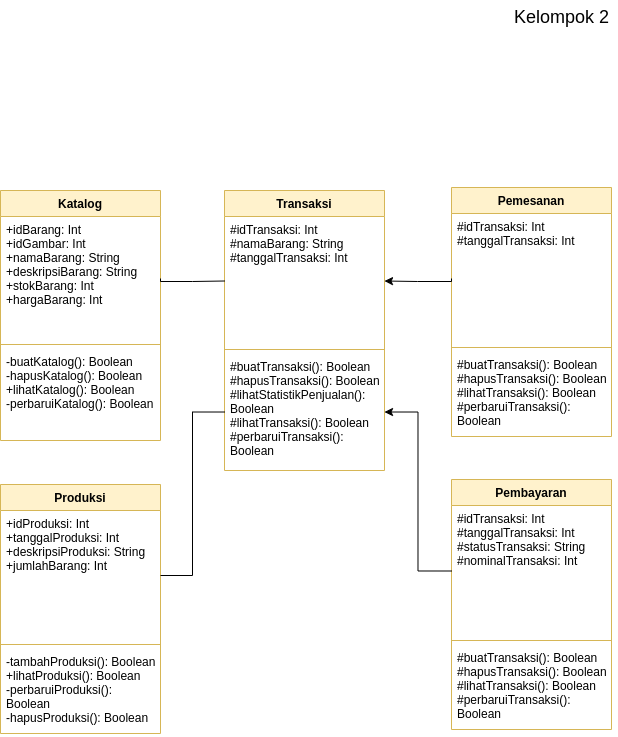

The diagram above was exported from draw.io. Its source (the exported page's mxGraphModel, read from the mxfile embedded in the PNG):
<mxGraphModel dx="614" dy="223" grid="0" gridSize="10" guides="1" tooltips="1" connect="1" arrows="1" fold="1" page="1" pageScale="1" pageWidth="850" pageHeight="1100" background="#ffffff" math="0" shadow="0">
  <root>
    <mxCell id="0" />
    <mxCell id="1" parent="0" />
    <mxCell id="tvQXQoFrSTgwG_PzZA2p-1" value="Katalog" style="swimlane;fontStyle=1;align=center;verticalAlign=top;childLayout=stackLayout;horizontal=1;startSize=26;horizontalStack=0;resizeParent=1;resizeParentMax=0;resizeLast=0;collapsible=1;marginBottom=0;fillColor=#fff2cc;strokeColor=#d6b656;" parent="1" vertex="1">
      <mxGeometry x="120" y="278" width="160" height="250" as="geometry">
        <mxRectangle x="59" y="41" width="79" height="26" as="alternateBounds" />
      </mxGeometry>
    </mxCell>
    <mxCell id="tvQXQoFrSTgwG_PzZA2p-2" value="+idBarang: Int&#10;+idGambar: Int&#10;+namaBarang: String&#10;+deskripsiBarang: String&#10;+stokBarang: Int&#10;+hargaBarang: Int" style="text;strokeColor=none;fillColor=none;align=left;verticalAlign=top;spacingLeft=4;spacingRight=4;overflow=hidden;rotatable=0;points=[[0,0.5],[1,0.5]];portConstraint=eastwest;" parent="tvQXQoFrSTgwG_PzZA2p-1" vertex="1">
      <mxGeometry y="26" width="160" height="124" as="geometry" />
    </mxCell>
    <mxCell id="tvQXQoFrSTgwG_PzZA2p-3" value="" style="line;strokeWidth=1;fillColor=none;align=left;verticalAlign=middle;spacingTop=-1;spacingLeft=3;spacingRight=3;rotatable=0;labelPosition=right;points=[];portConstraint=eastwest;strokeColor=inherit;" parent="tvQXQoFrSTgwG_PzZA2p-1" vertex="1">
      <mxGeometry y="150" width="160" height="8" as="geometry" />
    </mxCell>
    <mxCell id="tvQXQoFrSTgwG_PzZA2p-4" value="-buatKatalog(): Boolean&#10;-hapusKatalog(): Boolean&#10;+lihatKatalog(): Boolean&#10;-perbaruiKatalog(): Boolean" style="text;strokeColor=none;fillColor=none;align=left;verticalAlign=top;spacingLeft=4;spacingRight=4;overflow=hidden;rotatable=0;points=[[0,0.5],[1,0.5]];portConstraint=eastwest;" parent="tvQXQoFrSTgwG_PzZA2p-1" vertex="1">
      <mxGeometry y="158" width="160" height="92" as="geometry" />
    </mxCell>
    <mxCell id="tvQXQoFrSTgwG_PzZA2p-5" value="Transaksi" style="swimlane;fontStyle=1;align=center;verticalAlign=top;childLayout=stackLayout;horizontal=1;startSize=26;horizontalStack=0;resizeParent=1;resizeParentMax=0;resizeLast=0;collapsible=1;marginBottom=0;fillColor=#fff2cc;strokeColor=#d6b656;" parent="1" vertex="1">
      <mxGeometry x="344" y="278" width="160" height="280" as="geometry" />
    </mxCell>
    <mxCell id="tvQXQoFrSTgwG_PzZA2p-6" value="#idTransaksi: Int&#10;#namaBarang: String&#10;#tanggalTransaksi: Int" style="text;strokeColor=none;fillColor=none;align=left;verticalAlign=top;spacingLeft=4;spacingRight=4;overflow=hidden;rotatable=0;points=[[0,0.5],[1,0.5]];portConstraint=eastwest;" parent="tvQXQoFrSTgwG_PzZA2p-5" vertex="1">
      <mxGeometry y="26" width="160" height="129" as="geometry" />
    </mxCell>
    <mxCell id="tvQXQoFrSTgwG_PzZA2p-7" value="" style="line;strokeWidth=1;fillColor=none;align=left;verticalAlign=middle;spacingTop=-1;spacingLeft=3;spacingRight=3;rotatable=0;labelPosition=right;points=[];portConstraint=eastwest;strokeColor=inherit;" parent="tvQXQoFrSTgwG_PzZA2p-5" vertex="1">
      <mxGeometry y="155" width="160" height="8" as="geometry" />
    </mxCell>
    <mxCell id="tvQXQoFrSTgwG_PzZA2p-8" value="#buatTransaksi(): Boolean&#10;#hapusTransaksi(): Boolean&#10;#lihatStatistikPenjualan():&#10;Boolean&#10;#lihatTransaksi(): Boolean&#10;#perbaruiTransaksi():&#10;Boolean" style="text;strokeColor=none;fillColor=none;align=left;verticalAlign=top;spacingLeft=4;spacingRight=4;overflow=hidden;rotatable=0;points=[[0,0.5],[1,0.5]];portConstraint=eastwest;" parent="tvQXQoFrSTgwG_PzZA2p-5" vertex="1">
      <mxGeometry y="163" width="160" height="117" as="geometry" />
    </mxCell>
    <mxCell id="tvQXQoFrSTgwG_PzZA2p-13" value="Produksi" style="swimlane;fontStyle=1;align=center;verticalAlign=top;childLayout=stackLayout;horizontal=1;startSize=26;horizontalStack=0;resizeParent=1;resizeParentMax=0;resizeLast=0;collapsible=1;marginBottom=0;fillColor=#fff2cc;strokeColor=#d6b656;" parent="1" vertex="1">
      <mxGeometry x="120" y="572" width="160" height="249" as="geometry" />
    </mxCell>
    <mxCell id="tvQXQoFrSTgwG_PzZA2p-14" value="+idProduksi: Int&#10;+tanggalProduksi: Int&#10;+deskripsiProduksi: String&#10;+jumlahBarang: Int" style="text;strokeColor=none;fillColor=none;align=left;verticalAlign=top;spacingLeft=4;spacingRight=4;overflow=hidden;rotatable=0;points=[[0,0.5],[1,0.5]];portConstraint=eastwest;" parent="tvQXQoFrSTgwG_PzZA2p-13" vertex="1">
      <mxGeometry y="26" width="160" height="130" as="geometry" />
    </mxCell>
    <mxCell id="tvQXQoFrSTgwG_PzZA2p-15" value="" style="line;strokeWidth=1;fillColor=none;align=left;verticalAlign=middle;spacingTop=-1;spacingLeft=3;spacingRight=3;rotatable=0;labelPosition=right;points=[];portConstraint=eastwest;strokeColor=inherit;" parent="tvQXQoFrSTgwG_PzZA2p-13" vertex="1">
      <mxGeometry y="156" width="160" height="8" as="geometry" />
    </mxCell>
    <mxCell id="tvQXQoFrSTgwG_PzZA2p-16" value="-tambahProduksi(): Boolean&#10;+lihatProduksi(): Boolean&#10;-perbaruiProduksi():&#10;Boolean&#10;-hapusProduksi(): Boolean" style="text;strokeColor=none;fillColor=none;align=left;verticalAlign=top;spacingLeft=4;spacingRight=4;overflow=hidden;rotatable=0;points=[[0,0.5],[1,0.5]];portConstraint=eastwest;" parent="tvQXQoFrSTgwG_PzZA2p-13" vertex="1">
      <mxGeometry y="164" width="160" height="85" as="geometry" />
    </mxCell>
    <mxCell id="tvQXQoFrSTgwG_PzZA2p-17" value="Pemesanan" style="swimlane;fontStyle=1;align=center;verticalAlign=top;childLayout=stackLayout;horizontal=1;startSize=26;horizontalStack=0;resizeParent=1;resizeParentMax=0;resizeLast=0;collapsible=1;marginBottom=0;fillColor=#fff2cc;strokeColor=#d6b656;" parent="1" vertex="1">
      <mxGeometry x="571" y="275" width="160" height="249" as="geometry">
        <mxRectangle x="510" y="38" width="102" height="26" as="alternateBounds" />
      </mxGeometry>
    </mxCell>
    <mxCell id="tvQXQoFrSTgwG_PzZA2p-18" value="#idTransaksi: Int&#10;#tanggalTransaksi: Int" style="text;strokeColor=none;fillColor=none;align=left;verticalAlign=top;spacingLeft=4;spacingRight=4;overflow=hidden;rotatable=0;points=[[0,0.5],[1,0.5]];portConstraint=eastwest;" parent="tvQXQoFrSTgwG_PzZA2p-17" vertex="1">
      <mxGeometry y="26" width="160" height="130" as="geometry" />
    </mxCell>
    <mxCell id="tvQXQoFrSTgwG_PzZA2p-19" value="" style="line;strokeWidth=1;fillColor=none;align=left;verticalAlign=middle;spacingTop=-1;spacingLeft=3;spacingRight=3;rotatable=0;labelPosition=right;points=[];portConstraint=eastwest;strokeColor=inherit;" parent="tvQXQoFrSTgwG_PzZA2p-17" vertex="1">
      <mxGeometry y="156" width="160" height="8" as="geometry" />
    </mxCell>
    <mxCell id="tvQXQoFrSTgwG_PzZA2p-20" value="#buatTransaksi(): Boolean&#10;#hapusTransaksi(): Boolean&#10;#lihatTransaksi(): Boolean&#10;#perbaruiTransaksi():&#10;Boolean" style="text;strokeColor=none;fillColor=none;align=left;verticalAlign=top;spacingLeft=4;spacingRight=4;overflow=hidden;rotatable=0;points=[[0,0.5],[1,0.5]];portConstraint=eastwest;" parent="tvQXQoFrSTgwG_PzZA2p-17" vertex="1">
      <mxGeometry y="164" width="160" height="85" as="geometry" />
    </mxCell>
    <mxCell id="tvQXQoFrSTgwG_PzZA2p-21" value="Pembayaran" style="swimlane;fontStyle=1;align=center;verticalAlign=top;childLayout=stackLayout;horizontal=1;startSize=26;horizontalStack=0;resizeParent=1;resizeParentMax=0;resizeLast=0;collapsible=1;marginBottom=0;fillColor=#fff2cc;strokeColor=#d6b656;" parent="1" vertex="1">
      <mxGeometry x="571" y="567" width="160" height="250" as="geometry" />
    </mxCell>
    <mxCell id="tvQXQoFrSTgwG_PzZA2p-22" value="#idTransaksi: Int&#10;#tanggalTransaksi: Int&#10;#statusTransaksi: String&#10;#nominalTransaksi: Int&#10;" style="text;strokeColor=none;fillColor=none;align=left;verticalAlign=top;spacingLeft=4;spacingRight=4;overflow=hidden;rotatable=0;points=[[0,0.5],[1,0.5]];portConstraint=eastwest;" parent="tvQXQoFrSTgwG_PzZA2p-21" vertex="1">
      <mxGeometry y="26" width="160" height="131" as="geometry" />
    </mxCell>
    <mxCell id="tvQXQoFrSTgwG_PzZA2p-23" value="" style="line;strokeWidth=1;fillColor=none;align=left;verticalAlign=middle;spacingTop=-1;spacingLeft=3;spacingRight=3;rotatable=0;labelPosition=right;points=[];portConstraint=eastwest;strokeColor=inherit;" parent="tvQXQoFrSTgwG_PzZA2p-21" vertex="1">
      <mxGeometry y="157" width="160" height="8" as="geometry" />
    </mxCell>
    <mxCell id="tvQXQoFrSTgwG_PzZA2p-24" value="#buatTransaksi(): Boolean&#10;#hapusTransaksi(): Boolean&#10;#lihatTransaksi(): Boolean&#10;#perbaruiTransaksi():&#10;Boolean" style="text;strokeColor=none;fillColor=none;align=left;verticalAlign=top;spacingLeft=4;spacingRight=4;overflow=hidden;rotatable=0;points=[[0,0.5],[1,0.5]];portConstraint=eastwest;" parent="tvQXQoFrSTgwG_PzZA2p-21" vertex="1">
      <mxGeometry y="165" width="160" height="85" as="geometry" />
    </mxCell>
    <mxCell id="tvQXQoFrSTgwG_PzZA2p-32" style="edgeStyle=orthogonalEdgeStyle;rounded=0;orthogonalLoop=1;jettySize=auto;html=1;exitX=1;exitY=0.5;exitDx=0;exitDy=0;entryX=0;entryY=0.5;entryDx=0;entryDy=0;endArrow=none;endFill=0;" parent="1" source="tvQXQoFrSTgwG_PzZA2p-2" target="tvQXQoFrSTgwG_PzZA2p-6" edge="1">
      <mxGeometry relative="1" as="geometry">
        <Array as="points">
          <mxPoint x="280" y="369" />
          <mxPoint x="312" y="369" />
        </Array>
      </mxGeometry>
    </mxCell>
    <mxCell id="tvQXQoFrSTgwG_PzZA2p-33" style="edgeStyle=orthogonalEdgeStyle;rounded=0;orthogonalLoop=1;jettySize=auto;html=1;exitX=0;exitY=0.5;exitDx=0;exitDy=0;entryX=1;entryY=0.5;entryDx=0;entryDy=0;endArrow=classic;endFill=1;" parent="1" source="tvQXQoFrSTgwG_PzZA2p-18" target="tvQXQoFrSTgwG_PzZA2p-6" edge="1">
      <mxGeometry relative="1" as="geometry">
        <Array as="points">
          <mxPoint x="571" y="369" />
          <mxPoint x="537" y="369" />
        </Array>
      </mxGeometry>
    </mxCell>
    <mxCell id="tvQXQoFrSTgwG_PzZA2p-34" style="edgeStyle=orthogonalEdgeStyle;rounded=0;orthogonalLoop=1;jettySize=auto;html=1;exitX=0;exitY=0.5;exitDx=0;exitDy=0;endArrow=classic;endFill=1;" parent="1" source="tvQXQoFrSTgwG_PzZA2p-22" target="tvQXQoFrSTgwG_PzZA2p-8" edge="1">
      <mxGeometry relative="1" as="geometry" />
    </mxCell>
    <mxCell id="tvQXQoFrSTgwG_PzZA2p-35" style="edgeStyle=orthogonalEdgeStyle;rounded=0;orthogonalLoop=1;jettySize=auto;html=1;exitX=1;exitY=0.5;exitDx=0;exitDy=0;endArrow=none;endFill=0;" parent="1" source="tvQXQoFrSTgwG_PzZA2p-14" target="tvQXQoFrSTgwG_PzZA2p-8" edge="1">
      <mxGeometry relative="1" as="geometry" />
    </mxCell>
    <mxCell id="I7PlQvJwFzqi7w5WLVa0-2" value="&lt;font style=&quot;font-size: 18px;&quot;&gt;Kelompok 2&lt;/font&gt;" style="text;html=1;resizable=0;autosize=1;align=center;verticalAlign=middle;points=[];fillColor=none;strokeColor=none;rounded=0;" vertex="1" parent="1">
      <mxGeometry x="624" y="88" width="113" height="34" as="geometry" />
    </mxCell>
  </root>
</mxGraphModel>